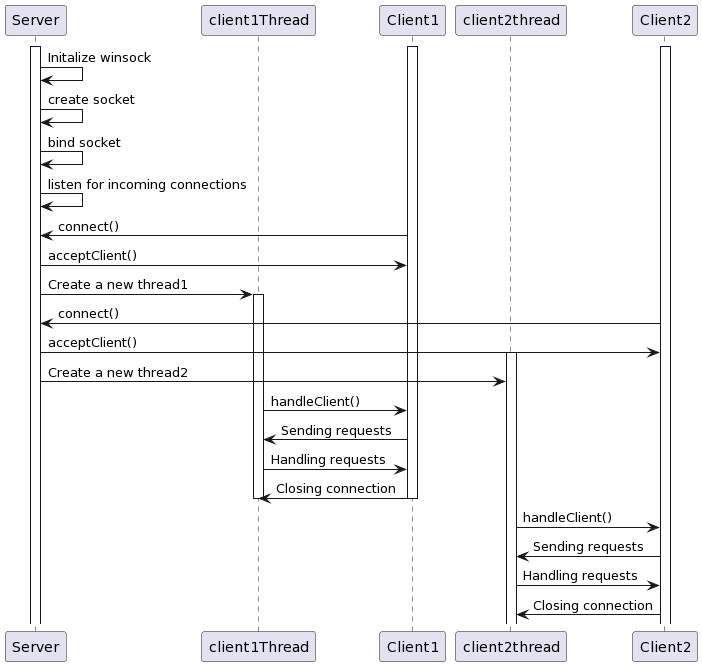

The diagram above was rendered by PlantUML. Its source (embedded in the PNG):
@startuml
participant Server
participant client1Thread

participant Client1
participant client2thread
participant Client2

activate Server
activate Client1
activate Client2

Server -> Server: Initalize winsock
Server -> Server: create socket
Server -> Server: bind socket
Server -> Server: listen for incoming connections
Client1 -> Server: connect()
Server -> Client1: acceptClient()
Server -> client1Thread: Create a new thread1

activate client1Thread

Client2 -> Server: connect()
Server -> Client2: acceptClient()

activate client2thread
Server -> client2thread: Create a new thread2

client1Thread -> Client1: handleClient()
Client1 -> client1Thread: Sending requests
client1Thread -> Client1: Handling requests
Client1 -> client1Thread: Closing connection
deactivate Client1
deactivate client1Thread

client2thread -> Client2: handleClient()
Client2 -> client2thread: Sending requests
client2thread -> Client2: Handling requests
Client2 -> client2thread: Closing connection
@enduml